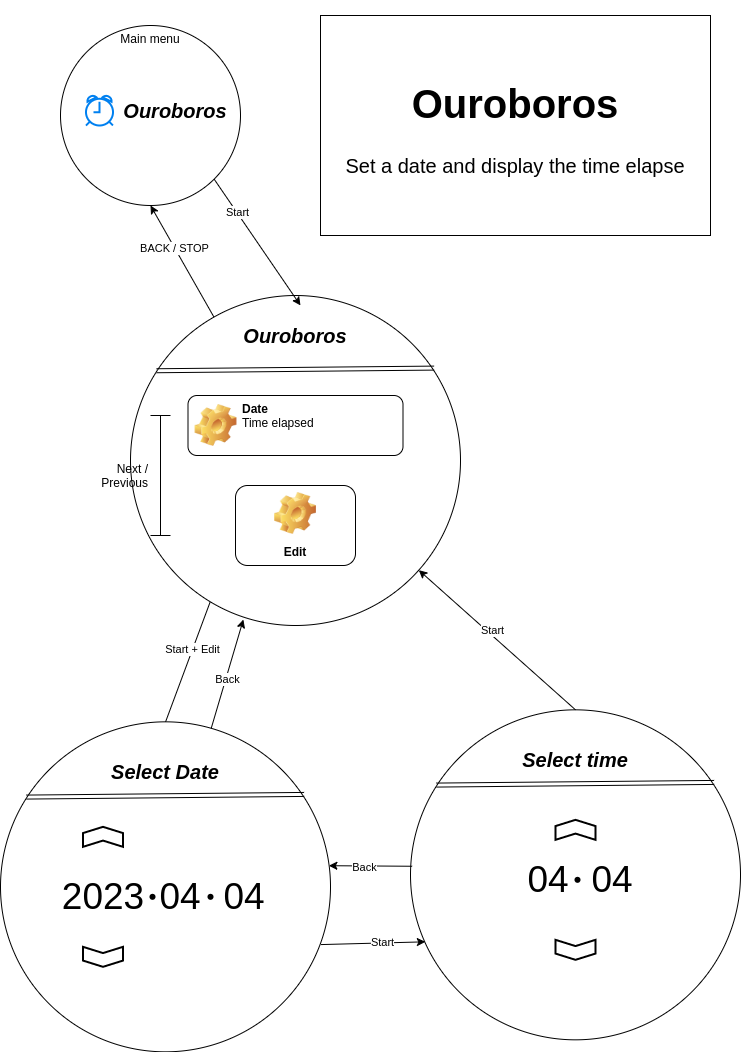

The diagram above was exported from draw.io. Its source (the exported page's mxGraphModel, read from the mxfile embedded in the PNG):
<mxGraphModel dx="1414" dy="1887" grid="1" gridSize="10" guides="1" tooltips="1" connect="1" arrows="1" fold="1" page="1" pageScale="1" pageWidth="827" pageHeight="1169" math="0" shadow="0">
  <root>
    <mxCell id="WIyWlLk6GJQsqaUBKTNV-0" />
    <mxCell id="WIyWlLk6GJQsqaUBKTNV-1" parent="WIyWlLk6GJQsqaUBKTNV-0" />
    <mxCell id="ksYvDbkRyjgphSMGKltT-27" value="" style="rounded=0;orthogonalLoop=1;jettySize=auto;html=1;exitX=0.242;exitY=0.927;exitDx=0;exitDy=0;exitPerimeter=0;entryX=0.485;entryY=0.041;entryDx=0;entryDy=0;entryPerimeter=0;" edge="1" parent="WIyWlLk6GJQsqaUBKTNV-1" source="ksYvDbkRyjgphSMGKltT-3" target="ksYvDbkRyjgphSMGKltT-30">
      <mxGeometry relative="1" as="geometry">
        <mxPoint x="150" y="676.8934918610404" as="sourcePoint" />
        <mxPoint x="260" y="876.33" as="targetPoint" />
      </mxGeometry>
    </mxCell>
    <mxCell id="ksYvDbkRyjgphSMGKltT-28" value="Start + Edit" style="edgeLabel;html=1;align=center;verticalAlign=middle;resizable=0;points=[];" vertex="1" connectable="0" parent="ksYvDbkRyjgphSMGKltT-27">
      <mxGeometry x="-0.2833" y="-1" relative="1" as="geometry">
        <mxPoint as="offset" />
      </mxGeometry>
    </mxCell>
    <mxCell id="ksYvDbkRyjgphSMGKltT-3" value="" style="ellipse;whiteSpace=wrap;html=1;aspect=fixed;" vertex="1" parent="WIyWlLk6GJQsqaUBKTNV-1">
      <mxGeometry x="170" y="330" width="330" height="330" as="geometry" />
    </mxCell>
    <mxCell id="ksYvDbkRyjgphSMGKltT-5" value="" style="shape=link;html=1;rounded=0;edgeStyle=orthogonalEdgeStyle;exitX=0.079;exitY=0.228;exitDx=0;exitDy=0;exitPerimeter=0;entryX=0.92;entryY=0.22;entryDx=0;entryDy=0;entryPerimeter=0;" edge="1" parent="WIyWlLk6GJQsqaUBKTNV-1" source="ksYvDbkRyjgphSMGKltT-3" target="ksYvDbkRyjgphSMGKltT-3">
      <mxGeometry width="100" relative="1" as="geometry">
        <mxPoint x="220" y="430" as="sourcePoint" />
        <mxPoint x="320" y="430" as="targetPoint" />
      </mxGeometry>
    </mxCell>
    <mxCell id="ksYvDbkRyjgphSMGKltT-6" value="Ouroboros" style="text;html=1;strokeColor=none;fillColor=none;align=center;verticalAlign=middle;whiteSpace=wrap;rounded=0;fontStyle=3;fontSize=20;" vertex="1" parent="WIyWlLk6GJQsqaUBKTNV-1">
      <mxGeometry x="270" y="350" width="130" height="40" as="geometry" />
    </mxCell>
    <mxCell id="ksYvDbkRyjgphSMGKltT-16" value="Date&lt;br&gt;&lt;span style=&quot;font-weight: normal&quot;&gt;Time elapsed&lt;/span&gt;" style="label;whiteSpace=wrap;html=1;image=img/clipart/Gear_128x128.png;strokeColor=default;align=left;verticalAlign=top;" vertex="1" parent="WIyWlLk6GJQsqaUBKTNV-1">
      <mxGeometry x="227.5" y="430" width="215" height="60" as="geometry" />
    </mxCell>
    <mxCell id="ksYvDbkRyjgphSMGKltT-17" value="Edit" style="label;whiteSpace=wrap;html=1;align=center;verticalAlign=bottom;spacingLeft=0;spacingBottom=4;imageAlign=center;imageVerticalAlign=top;image=img/clipart/Gear_128x128.png;strokeColor=default;" vertex="1" parent="WIyWlLk6GJQsqaUBKTNV-1">
      <mxGeometry x="275" y="520" width="120" height="80" as="geometry" />
    </mxCell>
    <mxCell id="ksYvDbkRyjgphSMGKltT-20" value="" style="rounded=0;orthogonalLoop=1;jettySize=auto;html=1;entryX=0.5;entryY=1;entryDx=0;entryDy=0;" edge="1" parent="WIyWlLk6GJQsqaUBKTNV-1" source="ksYvDbkRyjgphSMGKltT-3" target="ksYvDbkRyjgphSMGKltT-21">
      <mxGeometry relative="1" as="geometry">
        <mxPoint x="140" y="230" as="targetPoint" />
      </mxGeometry>
    </mxCell>
    <mxCell id="ksYvDbkRyjgphSMGKltT-22" value="BACK / STOP" style="edgeLabel;html=1;align=center;verticalAlign=middle;resizable=0;points=[];" vertex="1" connectable="0" parent="ksYvDbkRyjgphSMGKltT-20">
      <mxGeometry x="0.2431" relative="1" as="geometry">
        <mxPoint as="offset" />
      </mxGeometry>
    </mxCell>
    <mxCell id="ksYvDbkRyjgphSMGKltT-72" style="edgeStyle=none;rounded=0;orthogonalLoop=1;jettySize=auto;html=1;exitX=1;exitY=1;exitDx=0;exitDy=0;entryX=0.515;entryY=0.03;entryDx=0;entryDy=0;entryPerimeter=0;fontSize=20;" edge="1" parent="WIyWlLk6GJQsqaUBKTNV-1" source="ksYvDbkRyjgphSMGKltT-21" target="ksYvDbkRyjgphSMGKltT-3">
      <mxGeometry relative="1" as="geometry" />
    </mxCell>
    <mxCell id="ksYvDbkRyjgphSMGKltT-73" value="Start" style="edgeLabel;html=1;align=center;verticalAlign=middle;resizable=0;points=[];fontSize=11;" vertex="1" connectable="0" parent="ksYvDbkRyjgphSMGKltT-72">
      <mxGeometry x="-0.4748" relative="1" as="geometry">
        <mxPoint as="offset" />
      </mxGeometry>
    </mxCell>
    <mxCell id="ksYvDbkRyjgphSMGKltT-21" value="Main menu" style="ellipse;whiteSpace=wrap;html=1;aspect=fixed;strokeColor=default;align=center;verticalAlign=top;" vertex="1" parent="WIyWlLk6GJQsqaUBKTNV-1">
      <mxGeometry x="100" y="60" width="180" height="180" as="geometry" />
    </mxCell>
    <mxCell id="ksYvDbkRyjgphSMGKltT-25" value="Next / Previous" style="shape=crossbar;whiteSpace=wrap;html=1;rounded=1;direction=south;strokeColor=default;align=right;verticalAlign=middle;labelPosition=left;verticalLabelPosition=middle;" vertex="1" parent="WIyWlLk6GJQsqaUBKTNV-1">
      <mxGeometry x="190" y="450" width="20" height="120" as="geometry" />
    </mxCell>
    <mxCell id="ksYvDbkRyjgphSMGKltT-55" value="" style="rounded=0;orthogonalLoop=1;jettySize=auto;html=1;fontSize=37;entryX=0.045;entryY=0.703;entryDx=0;entryDy=0;entryPerimeter=0;exitX=0.971;exitY=0.675;exitDx=0;exitDy=0;exitPerimeter=0;" edge="1" parent="WIyWlLk6GJQsqaUBKTNV-1" source="ksYvDbkRyjgphSMGKltT-30" target="ksYvDbkRyjgphSMGKltT-40">
      <mxGeometry relative="1" as="geometry">
        <mxPoint x="370" y="971.45" as="sourcePoint" />
        <mxPoint x="447.0300000000002" y="971.3299999999997" as="targetPoint" />
      </mxGeometry>
    </mxCell>
    <mxCell id="ksYvDbkRyjgphSMGKltT-56" value="Start" style="edgeLabel;html=1;align=center;verticalAlign=middle;resizable=0;points=[];fontSize=11;" vertex="1" connectable="0" parent="ksYvDbkRyjgphSMGKltT-55">
      <mxGeometry x="0.1604" y="1" relative="1" as="geometry">
        <mxPoint as="offset" />
      </mxGeometry>
    </mxCell>
    <mxCell id="ksYvDbkRyjgphSMGKltT-30" value="" style="ellipse;whiteSpace=wrap;html=1;aspect=fixed;" vertex="1" parent="WIyWlLk6GJQsqaUBKTNV-1">
      <mxGeometry x="40" y="756.33" width="330" height="330" as="geometry" />
    </mxCell>
    <mxCell id="ksYvDbkRyjgphSMGKltT-31" value="" style="shape=link;html=1;rounded=0;edgeStyle=orthogonalEdgeStyle;exitX=0.079;exitY=0.228;exitDx=0;exitDy=0;exitPerimeter=0;entryX=0.92;entryY=0.22;entryDx=0;entryDy=0;entryPerimeter=0;" edge="1" parent="WIyWlLk6GJQsqaUBKTNV-1" source="ksYvDbkRyjgphSMGKltT-30" target="ksYvDbkRyjgphSMGKltT-30">
      <mxGeometry width="100" relative="1" as="geometry">
        <mxPoint x="90" y="856.33" as="sourcePoint" />
        <mxPoint x="190" y="856.33" as="targetPoint" />
      </mxGeometry>
    </mxCell>
    <mxCell id="ksYvDbkRyjgphSMGKltT-32" value="Select Date" style="text;html=1;strokeColor=none;fillColor=none;align=center;verticalAlign=middle;whiteSpace=wrap;rounded=0;fontStyle=3;fontSize=20;" vertex="1" parent="WIyWlLk6GJQsqaUBKTNV-1">
      <mxGeometry x="140" y="786.33" width="130" height="40" as="geometry" />
    </mxCell>
    <mxCell id="ksYvDbkRyjgphSMGKltT-36" value="2023" style="text;html=1;strokeColor=none;fillColor=none;align=center;verticalAlign=middle;whiteSpace=wrap;rounded=0;fontSize=37;" vertex="1" parent="WIyWlLk6GJQsqaUBKTNV-1">
      <mxGeometry x="97.5" y="896.33" width="90" height="70" as="geometry" />
    </mxCell>
    <mxCell id="ksYvDbkRyjgphSMGKltT-37" value="" style="shape=mxgraph.arrows.chevron_arrow;html=1;verticalLabelPosition=bottom;verticalAlign=top;strokeWidth=2;strokeColor=#000000;fontSize=37;rotation=-90;" vertex="1" parent="WIyWlLk6GJQsqaUBKTNV-1">
      <mxGeometry x="132.5" y="851.33" width="20" height="40" as="geometry" />
    </mxCell>
    <mxCell id="ksYvDbkRyjgphSMGKltT-38" value="" style="shape=mxgraph.arrows.chevron_arrow;html=1;verticalLabelPosition=bottom;verticalAlign=top;strokeWidth=2;strokeColor=#000000;fontSize=37;rotation=90;" vertex="1" parent="WIyWlLk6GJQsqaUBKTNV-1">
      <mxGeometry x="132.5" y="971.33" width="20" height="40" as="geometry" />
    </mxCell>
    <mxCell id="ksYvDbkRyjgphSMGKltT-40" value="" style="ellipse;whiteSpace=wrap;html=1;aspect=fixed;" vertex="1" parent="WIyWlLk6GJQsqaUBKTNV-1">
      <mxGeometry x="450" y="744.33" width="330" height="330" as="geometry" />
    </mxCell>
    <mxCell id="ksYvDbkRyjgphSMGKltT-41" value="" style="shape=link;html=1;rounded=0;edgeStyle=orthogonalEdgeStyle;exitX=0.079;exitY=0.228;exitDx=0;exitDy=0;exitPerimeter=0;entryX=0.92;entryY=0.22;entryDx=0;entryDy=0;entryPerimeter=0;" edge="1" parent="WIyWlLk6GJQsqaUBKTNV-1" source="ksYvDbkRyjgphSMGKltT-40" target="ksYvDbkRyjgphSMGKltT-40">
      <mxGeometry width="100" relative="1" as="geometry">
        <mxPoint x="500" y="844.33" as="sourcePoint" />
        <mxPoint x="600" y="844.33" as="targetPoint" />
      </mxGeometry>
    </mxCell>
    <mxCell id="ksYvDbkRyjgphSMGKltT-42" value="Select time" style="text;html=1;strokeColor=none;fillColor=none;align=center;verticalAlign=middle;whiteSpace=wrap;rounded=0;fontStyle=3;fontSize=20;" vertex="1" parent="WIyWlLk6GJQsqaUBKTNV-1">
      <mxGeometry x="550" y="774.33" width="130" height="40" as="geometry" />
    </mxCell>
    <mxCell id="ksYvDbkRyjgphSMGKltT-44" value="04" style="text;html=1;strokeColor=none;fillColor=none;align=center;verticalAlign=middle;whiteSpace=wrap;rounded=0;fontSize=37;" vertex="1" parent="WIyWlLk6GJQsqaUBKTNV-1">
      <mxGeometry x="175" y="896.33" width="90" height="70" as="geometry" />
    </mxCell>
    <mxCell id="ksYvDbkRyjgphSMGKltT-45" value="" style="shape=mxgraph.arrows.chevron_arrow;html=1;verticalLabelPosition=bottom;verticalAlign=top;strokeWidth=2;strokeColor=#000000;fontSize=37;rotation=-90;" vertex="1" parent="WIyWlLk6GJQsqaUBKTNV-1">
      <mxGeometry x="605" y="844.33" width="20" height="40" as="geometry" />
    </mxCell>
    <mxCell id="ksYvDbkRyjgphSMGKltT-46" value="" style="shape=mxgraph.arrows.chevron_arrow;html=1;verticalLabelPosition=bottom;verticalAlign=top;strokeWidth=2;strokeColor=#000000;fontSize=37;rotation=90;" vertex="1" parent="WIyWlLk6GJQsqaUBKTNV-1">
      <mxGeometry x="605" y="964.33" width="20" height="40" as="geometry" />
    </mxCell>
    <mxCell id="ksYvDbkRyjgphSMGKltT-47" value="04" style="text;html=1;strokeColor=none;fillColor=none;align=center;verticalAlign=middle;whiteSpace=wrap;rounded=0;fontSize=37;" vertex="1" parent="WIyWlLk6GJQsqaUBKTNV-1">
      <mxGeometry x="239" y="896.33" width="90" height="70" as="geometry" />
    </mxCell>
    <mxCell id="ksYvDbkRyjgphSMGKltT-48" value="" style="shape=waypoint;sketch=0;fillStyle=solid;size=6;pointerEvents=1;points=[];fillColor=none;resizable=0;rotatable=0;perimeter=centerPerimeter;snapToPoint=1;fontSize=37;strokeColor=default;align=center;verticalAlign=middle;" vertex="1" parent="WIyWlLk6GJQsqaUBKTNV-1">
      <mxGeometry x="172" y="911.33" width="40" height="40" as="geometry" />
    </mxCell>
    <mxCell id="ksYvDbkRyjgphSMGKltT-49" value="" style="shape=waypoint;sketch=0;fillStyle=solid;size=6;pointerEvents=1;points=[];fillColor=none;resizable=0;rotatable=0;perimeter=centerPerimeter;snapToPoint=1;fontSize=37;strokeColor=default;align=center;verticalAlign=middle;" vertex="1" parent="WIyWlLk6GJQsqaUBKTNV-1">
      <mxGeometry x="230" y="911.33" width="40" height="40" as="geometry" />
    </mxCell>
    <mxCell id="ksYvDbkRyjgphSMGKltT-50" value="04" style="text;html=1;strokeColor=none;fillColor=none;align=center;verticalAlign=middle;whiteSpace=wrap;rounded=0;fontSize=37;" vertex="1" parent="WIyWlLk6GJQsqaUBKTNV-1">
      <mxGeometry x="543" y="879.33" width="90" height="70" as="geometry" />
    </mxCell>
    <mxCell id="ksYvDbkRyjgphSMGKltT-51" value="04" style="text;html=1;strokeColor=none;fillColor=none;align=center;verticalAlign=middle;whiteSpace=wrap;rounded=0;fontSize=37;" vertex="1" parent="WIyWlLk6GJQsqaUBKTNV-1">
      <mxGeometry x="607" y="879.33" width="90" height="70" as="geometry" />
    </mxCell>
    <mxCell id="ksYvDbkRyjgphSMGKltT-52" value="" style="shape=waypoint;sketch=0;fillStyle=solid;size=6;pointerEvents=1;points=[];fillColor=none;resizable=0;rotatable=0;perimeter=centerPerimeter;snapToPoint=1;fontSize=37;strokeColor=default;align=center;verticalAlign=middle;" vertex="1" parent="WIyWlLk6GJQsqaUBKTNV-1">
      <mxGeometry x="597" y="894.33" width="40" height="40" as="geometry" />
    </mxCell>
    <mxCell id="ksYvDbkRyjgphSMGKltT-57" value="" style="rounded=0;orthogonalLoop=1;jettySize=auto;html=1;entryX=0.342;entryY=0.982;entryDx=0;entryDy=0;entryPerimeter=0;" edge="1" parent="WIyWlLk6GJQsqaUBKTNV-1" source="ksYvDbkRyjgphSMGKltT-30" target="ksYvDbkRyjgphSMGKltT-3">
      <mxGeometry relative="1" as="geometry">
        <mxPoint x="225" y="706.33" as="sourcePoint" />
        <mxPoint x="232.05999999999995" y="684.35" as="targetPoint" />
      </mxGeometry>
    </mxCell>
    <mxCell id="ksYvDbkRyjgphSMGKltT-68" value="Back" style="edgeLabel;html=1;align=center;verticalAlign=middle;resizable=0;points=[];fontSize=11;" vertex="1" connectable="0" parent="ksYvDbkRyjgphSMGKltT-57">
      <mxGeometry x="-0.0877" y="-1" relative="1" as="geometry">
        <mxPoint as="offset" />
      </mxGeometry>
    </mxCell>
    <mxCell id="ksYvDbkRyjgphSMGKltT-60" value="" style="rounded=0;orthogonalLoop=1;jettySize=auto;html=1;fontSize=37;exitX=0.005;exitY=0.474;exitDx=0;exitDy=0;exitPerimeter=0;entryX=0.995;entryY=0.436;entryDx=0;entryDy=0;entryPerimeter=0;" edge="1" parent="WIyWlLk6GJQsqaUBKTNV-1" source="ksYvDbkRyjgphSMGKltT-40" target="ksYvDbkRyjgphSMGKltT-30">
      <mxGeometry relative="1" as="geometry">
        <mxPoint x="380" y="930.33" as="sourcePoint" />
        <mxPoint x="457.0300000000002" y="930.2099999999997" as="targetPoint" />
      </mxGeometry>
    </mxCell>
    <mxCell id="ksYvDbkRyjgphSMGKltT-61" value="Back" style="edgeLabel;html=1;align=center;verticalAlign=middle;resizable=0;points=[];fontSize=11;" vertex="1" connectable="0" parent="ksYvDbkRyjgphSMGKltT-60">
      <mxGeometry x="0.1604" y="1" relative="1" as="geometry">
        <mxPoint as="offset" />
      </mxGeometry>
    </mxCell>
    <mxCell id="ksYvDbkRyjgphSMGKltT-62" value="" style="rounded=0;orthogonalLoop=1;jettySize=auto;html=1;fontSize=37;exitX=0.5;exitY=0;exitDx=0;exitDy=0;" edge="1" parent="WIyWlLk6GJQsqaUBKTNV-1" source="ksYvDbkRyjgphSMGKltT-40" target="ksYvDbkRyjgphSMGKltT-3">
      <mxGeometry relative="1" as="geometry">
        <mxPoint x="510" y="904" as="sourcePoint" />
        <mxPoint x="587.0300000000002" y="903.8799999999997" as="targetPoint" />
      </mxGeometry>
    </mxCell>
    <mxCell id="ksYvDbkRyjgphSMGKltT-63" value="Start" style="edgeLabel;html=1;align=center;verticalAlign=middle;resizable=0;points=[];fontSize=11;" vertex="1" connectable="0" parent="ksYvDbkRyjgphSMGKltT-62">
      <mxGeometry x="0.1604" y="1" relative="1" as="geometry">
        <mxPoint x="8" y="1" as="offset" />
      </mxGeometry>
    </mxCell>
    <mxCell id="ksYvDbkRyjgphSMGKltT-69" value="&lt;h1&gt;Ouroboros&lt;/h1&gt;&lt;div&gt;Set a date and display the time elapse&lt;/div&gt;" style="text;html=1;strokeColor=default;fillColor=none;spacing=5;spacingTop=-20;whiteSpace=wrap;overflow=hidden;rounded=0;fontSize=20;align=center;verticalAlign=middle;" vertex="1" parent="WIyWlLk6GJQsqaUBKTNV-1">
      <mxGeometry x="360" y="50" width="390" height="220" as="geometry" />
    </mxCell>
    <mxCell id="ksYvDbkRyjgphSMGKltT-70" value="" style="html=1;verticalLabelPosition=bottom;align=center;labelBackgroundColor=#ffffff;verticalAlign=top;strokeWidth=2;strokeColor=#0080F0;shadow=0;dashed=0;shape=mxgraph.ios7.icons.alarm_clock;fontSize=20;" vertex="1" parent="WIyWlLk6GJQsqaUBKTNV-1">
      <mxGeometry x="125.5" y="130" width="27" height="30" as="geometry" />
    </mxCell>
    <mxCell id="ksYvDbkRyjgphSMGKltT-71" value="Ouroboros" style="text;html=1;strokeColor=none;fillColor=none;align=center;verticalAlign=middle;whiteSpace=wrap;rounded=0;fontStyle=3;fontSize=20;" vertex="1" parent="WIyWlLk6GJQsqaUBKTNV-1">
      <mxGeometry x="150" y="125" width="130" height="40" as="geometry" />
    </mxCell>
  </root>
</mxGraphModel>